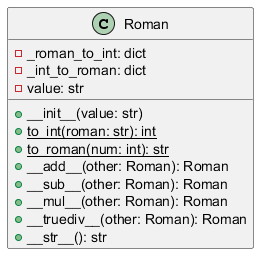

The diagram above was rendered by PlantUML. Its source (embedded in the PNG):
@startuml
class Roman {
    - _roman_to_int: dict
    - _int_to_roman: dict
    - value: str
    + __init__(value: str)
    + to_int(roman: str): int {static}
    + to_roman(num: int): str {static}
    + __add__(other: Roman): Roman
    + __sub__(other: Roman): Roman
    + __mul__(other: Roman): Roman
    + __truediv__(other: Roman): Roman
    + __str__(): str
}
@enduml